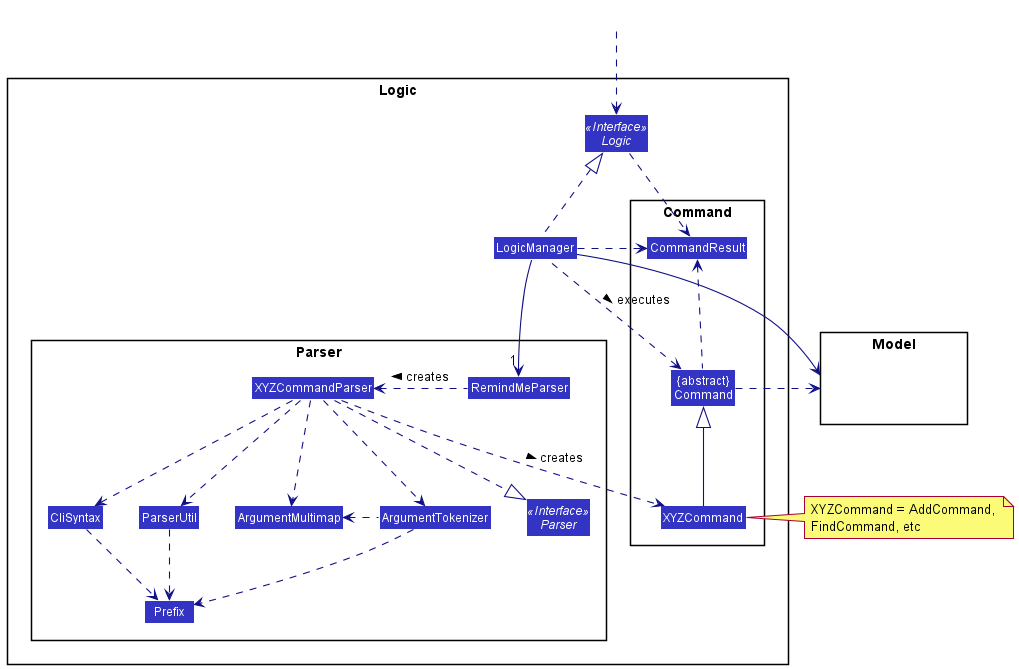

The diagram above was rendered by PlantUML. Its source (embedded in the PNG):
@startuml
!include style.puml
skinparam arrowThickness 1.1
skinparam arrowColor LOGIC_COLOR_T4
skinparam classBackgroundColor LOGIC_COLOR

package Logic {

package Parser {
Interface Parser <<Interface>>
Class RemindMeParser
Class XYZCommandParser
Class CliSyntax
Class ParserUtil
Class ArgumentMultimap
Class ArgumentTokenizer
Class Prefix
}

package Command {
Class XYZCommand
Class CommandResult
Class "{abstract}\nCommand" as Command
}

Interface Logic <<Interface>>
Class LogicManager
}

package Model{
Class HiddenModel #FFFFFF
}

Class HiddenOutside #FFFFFF
HiddenOutside ..> Logic

LogicManager .up.|> Logic
LogicManager -->"1" RemindMeParser
RemindMeParser .left.> XYZCommandParser: creates >

XYZCommandParser ..> XYZCommand : creates >
XYZCommandParser ..|> Parser
XYZCommandParser ..> ArgumentMultimap
XYZCommandParser ..> ArgumentTokenizer
ArgumentTokenizer .left.> ArgumentMultimap
XYZCommandParser ..> CliSyntax
CliSyntax ..> Prefix
XYZCommandParser ..> ParserUtil
ParserUtil .down.> Prefix
ArgumentTokenizer .down.> Prefix
XYZCommand -up-|> Command
LogicManager .left.> Command : executes >

LogicManager --> Model
Command .right.> Model
note right of XYZCommand: XYZCommand = AddCommand, \nFindCommand, etc

Logic ..> CommandResult
LogicManager .down.> CommandResult
Command .up.> CommandResult
CommandResult -[hidden]-> Parser
@enduml